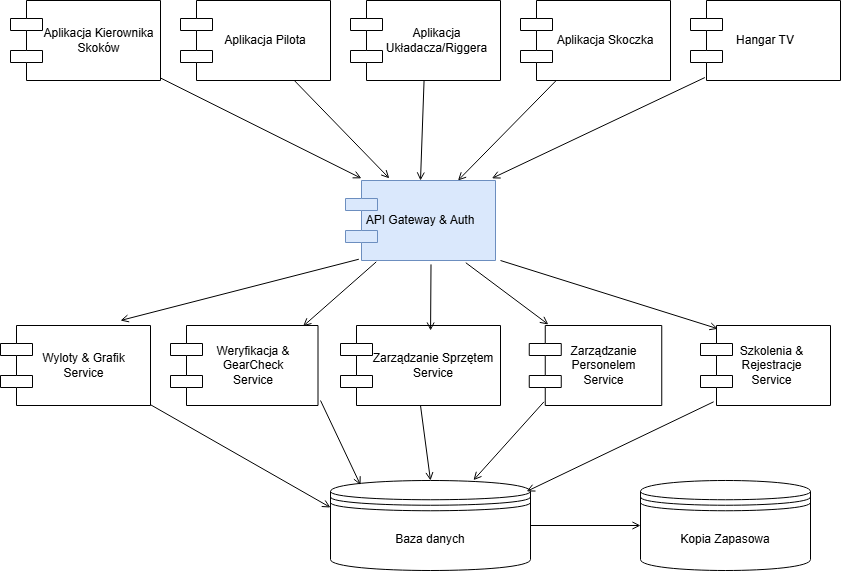

The diagram above was exported from draw.io. Its source (the exported page's mxGraphModel, read from the mxfile embedded in the PNG):
<mxGraphModel dx="1193" dy="663" grid="1" gridSize="10" guides="1" tooltips="1" connect="1" arrows="1" fold="1" page="1" pageScale="1" pageWidth="900" pageHeight="1150" math="0" shadow="0">
  <root>
    <mxCell id="0" />
    <mxCell id="1" parent="0" />
    <mxCell id="UIxfjllXgKIi54BEqArW-2" parent="1" style="shape=component;html=1;whiteSpace=wrap;align=center;verticalAlign=middle;spacingLeft=27;" value="Aplikacja Kierownika Skoków" vertex="1">
      <mxGeometry height="80" width="150" x="30" y="60" as="geometry" />
    </mxCell>
    <mxCell id="UIxfjllXgKIi54BEqArW-3" parent="1" style="shape=component;html=1;whiteSpace=wrap;align=center;verticalAlign=middle;spacingLeft=20;" value="Aplikacja Pilota" vertex="1">
      <mxGeometry height="80" width="150" x="200" y="60" as="geometry" />
    </mxCell>
    <mxCell id="UIxfjllXgKIi54BEqArW-4" parent="1" style="shape=component;html=1;whiteSpace=wrap;align=center;verticalAlign=middle;spacingLeft=23;" value="Aplikacja Układacza/Riggera" vertex="1">
      <mxGeometry height="80" width="150" x="370" y="60" as="geometry" />
    </mxCell>
    <mxCell id="UIxfjllXgKIi54BEqArW-5" parent="1" style="shape=component;html=1;whiteSpace=wrap;align=center;verticalAlign=middle;spacingLeft=20;" value="Aplikacja Skoczka" vertex="1">
      <mxGeometry height="80" width="150" x="540" y="60" as="geometry" />
    </mxCell>
    <mxCell id="UIxfjllXgKIi54BEqArW-6" parent="1" style="shape=component;html=1;whiteSpace=wrap;align=center;verticalAlign=middle;" value="Hangar TV" vertex="1">
      <mxGeometry height="80" width="150" x="710" y="60" as="geometry" />
    </mxCell>
    <mxCell id="UIxfjllXgKIi54BEqArW-7" edge="1" parent="1" source="UIxfjllXgKIi54BEqArW-2" style="rounded=0;html=1;endArrow=open;endFill=0;entryX=0.106;entryY=-0.027;entryDx=0;entryDy=0;entryPerimeter=0;" target="UIxfjllXgKIi54BEqArW-19">
      <mxGeometry relative="1" as="geometry">
        <mxPoint x="380" y="245" as="targetPoint" />
      </mxGeometry>
    </mxCell>
    <mxCell id="UIxfjllXgKIi54BEqArW-8" edge="1" parent="1" source="UIxfjllXgKIi54BEqArW-3" style="rounded=0;html=1;endArrow=open;endFill=0;entryX=0.292;entryY=-0.027;entryDx=0;entryDy=0;entryPerimeter=0;" target="UIxfjllXgKIi54BEqArW-19">
      <mxGeometry relative="1" as="geometry">
        <mxPoint x="416" y="245" as="targetPoint" />
      </mxGeometry>
    </mxCell>
    <mxCell id="UIxfjllXgKIi54BEqArW-9" edge="1" parent="1" source="UIxfjllXgKIi54BEqArW-4" style="rounded=0;html=1;endArrow=open;endFill=0;entryX=0.5;entryY=0;entryDx=0;entryDy=0;" target="UIxfjllXgKIi54BEqArW-19">
      <mxGeometry relative="1" as="geometry">
        <mxPoint x="453" y="245" as="targetPoint" />
      </mxGeometry>
    </mxCell>
    <mxCell id="UIxfjllXgKIi54BEqArW-10" edge="1" parent="1" source="UIxfjllXgKIi54BEqArW-5" style="rounded=0;html=1;endArrow=open;endFill=0;entryX=0.75;entryY=0;entryDx=0;entryDy=0;" target="UIxfjllXgKIi54BEqArW-19">
      <mxGeometry relative="1" as="geometry">
        <mxPoint x="490" y="245" as="targetPoint" />
      </mxGeometry>
    </mxCell>
    <mxCell id="UIxfjllXgKIi54BEqArW-11" edge="1" parent="1" source="UIxfjllXgKIi54BEqArW-6" style="rounded=0;html=1;endArrow=open;endFill=0;entryX=0.976;entryY=-0.027;entryDx=0;entryDy=0;entryPerimeter=0;exitX=0.096;exitY=0.963;exitDx=0;exitDy=0;exitPerimeter=0;" target="UIxfjllXgKIi54BEqArW-19">
      <mxGeometry relative="1" as="geometry">
        <mxPoint x="526" y="245" as="targetPoint" />
      </mxGeometry>
    </mxCell>
    <mxCell id="UIxfjllXgKIi54BEqArW-19" parent="1" style="shape=component;html=1;whiteSpace=wrap;align=center;verticalAlign=middle;fillColor=#dae8fc;strokeColor=#6c8ebf;" value="API Gateway &amp; Auth" vertex="1">
      <mxGeometry height="80" width="150" x="365" y="240" as="geometry" />
    </mxCell>
    <mxCell id="UIxfjllXgKIi54BEqArW-20" parent="1" style="shape=component;html=1;whiteSpace=wrap;align=center;verticalAlign=middle;spacingLeft=17;" value="Wyloty &amp; Grafik&#10;Service" vertex="1">
      <mxGeometry height="80" width="150" x="20" y="385" as="geometry" />
    </mxCell>
    <mxCell id="UIxfjllXgKIi54BEqArW-21" parent="1" style="shape=component;html=1;whiteSpace=wrap;align=center;verticalAlign=middle;spacingLeft=18;" value="Weryfikacja &amp; GearCheck&#10;Service" vertex="1">
      <mxGeometry height="80" width="147.5" x="190" y="385" as="geometry" />
    </mxCell>
    <mxCell id="UIxfjllXgKIi54BEqArW-22" parent="1" style="shape=component;html=1;whiteSpace=wrap;align=center;verticalAlign=middle;spacingLeft=26;" value="Zarządzanie Sprzętem&#10;Service" vertex="1">
      <mxGeometry height="80" width="160" x="360" y="385" as="geometry" />
    </mxCell>
    <mxCell id="UIxfjllXgKIi54BEqArW-23" parent="1" style="shape=component;html=1;whiteSpace=wrap;align=center;verticalAlign=middle;spacingLeft=16;" value="Zarządzanie Personelem&#10;Service" vertex="1">
      <mxGeometry height="80" width="132.5" x="548.75" y="385" as="geometry" />
    </mxCell>
    <mxCell id="UIxfjllXgKIi54BEqArW-24" parent="1" style="shape=component;html=1;whiteSpace=wrap;align=center;verticalAlign=middle;spacingLeft=13;spacingTop=0;" value="Szkolenia &amp; Rejestracje&#10;Service" vertex="1">
      <mxGeometry height="80" width="130" x="720" y="385" as="geometry" />
    </mxCell>
    <mxCell id="UIxfjllXgKIi54BEqArW-25" parent="1" style="shape=datastore;whiteSpace=wrap;html=1;" value="Baza danych" vertex="1">
      <mxGeometry height="90" width="200" x="350" y="540" as="geometry" />
    </mxCell>
    <mxCell id="UIxfjllXgKIi54BEqArW-26" parent="1" style="shape=datastore;whiteSpace=wrap;html=1;" value="Kopia Zapasowa" vertex="1">
      <mxGeometry height="90" width="170" x="660" y="540" as="geometry" />
    </mxCell>
    <mxCell id="UIxfjllXgKIi54BEqArW-27" edge="1" parent="1" source="UIxfjllXgKIi54BEqArW-25" style="edgeStyle=orthogonalEdgeStyle;rounded=0;html=1;endArrow=open;endFill=0;" target="UIxfjllXgKIi54BEqArW-26" value="">
      <mxGeometry relative="1" x="-0.004" as="geometry">
        <mxPoint as="offset" />
      </mxGeometry>
    </mxCell>
    <mxCell id="UIxfjllXgKIi54BEqArW-33" edge="1" parent="1" source="UIxfjllXgKIi54BEqArW-19" style="rounded=0;html=1;endArrow=open;endFill=0;exitX=0.089;exitY=0.984;exitDx=0;exitDy=0;exitPerimeter=0;">
      <mxGeometry relative="1" as="geometry">
        <mxPoint x="210" y="310" as="sourcePoint" />
        <mxPoint x="140" y="380" as="targetPoint" />
      </mxGeometry>
    </mxCell>
    <mxCell id="UIxfjllXgKIi54BEqArW-34" edge="1" parent="1" source="UIxfjllXgKIi54BEqArW-19" style="rounded=0;html=1;endArrow=open;endFill=0;entryX=0.899;entryY=0.009;entryDx=0;entryDy=0;entryPerimeter=0;exitX=0.205;exitY=1.017;exitDx=0;exitDy=0;exitPerimeter=0;" target="UIxfjllXgKIi54BEqArW-21">
      <mxGeometry relative="1" as="geometry">
        <mxPoint x="400" y="340" as="sourcePoint" />
        <mxPoint x="601" y="441" as="targetPoint" />
      </mxGeometry>
    </mxCell>
    <mxCell id="UIxfjllXgKIi54BEqArW-35" edge="1" parent="1" source="UIxfjllXgKIi54BEqArW-19" style="rounded=0;html=1;endArrow=open;endFill=0;entryX=0.563;entryY=0.063;entryDx=0;entryDy=0;entryPerimeter=0;exitX=0.57;exitY=1.049;exitDx=0;exitDy=0;exitPerimeter=0;" target="UIxfjllXgKIi54BEqArW-22">
      <mxGeometry relative="1" as="geometry">
        <mxPoint x="440" y="350" as="sourcePoint" />
        <mxPoint x="641" y="451" as="targetPoint" />
      </mxGeometry>
    </mxCell>
    <mxCell id="UIxfjllXgKIi54BEqArW-36" edge="1" parent="1" source="UIxfjllXgKIi54BEqArW-19" style="rounded=0;html=1;endArrow=open;endFill=0;exitX=0.802;exitY=1.028;exitDx=0;exitDy=0;exitPerimeter=0;entryX=0.144;entryY=-0.013;entryDx=0;entryDy=0;entryPerimeter=0;" target="UIxfjllXgKIi54BEqArW-23">
      <mxGeometry relative="1" as="geometry">
        <mxPoint x="510" y="320" as="sourcePoint" />
        <mxPoint x="570" y="380" as="targetPoint" />
      </mxGeometry>
    </mxCell>
    <mxCell id="UIxfjllXgKIi54BEqArW-37" edge="1" parent="1" style="rounded=0;html=1;endArrow=open;endFill=0;entryX=0.134;entryY=0.041;entryDx=0;entryDy=0;entryPerimeter=0;" target="UIxfjllXgKIi54BEqArW-24">
      <mxGeometry relative="1" as="geometry">
        <mxPoint x="520" y="320" as="sourcePoint" />
        <mxPoint x="731" y="431" as="targetPoint" />
      </mxGeometry>
    </mxCell>
    <mxCell id="UIxfjllXgKIi54BEqArW-38" edge="1" parent="1" source="UIxfjllXgKIi54BEqArW-20" style="rounded=0;html=1;endArrow=open;endFill=0;entryX=0;entryY=0.3;entryDx=0;entryDy=0;exitX=0.997;exitY=0.987;exitDx=0;exitDy=0;exitPerimeter=0;" target="UIxfjllXgKIi54BEqArW-25">
      <mxGeometry relative="1" as="geometry">
        <mxPoint x="120" y="500" as="sourcePoint" />
        <mxPoint x="321" y="601" as="targetPoint" />
      </mxGeometry>
    </mxCell>
    <mxCell id="UIxfjllXgKIi54BEqArW-39" edge="1" parent="1" style="rounded=0;html=1;endArrow=open;endFill=0;entryX=0.15;entryY=0.05;entryDx=0;entryDy=0;entryPerimeter=0;" target="UIxfjllXgKIi54BEqArW-25">
      <mxGeometry relative="1" as="geometry">
        <mxPoint x="340" y="460" as="sourcePoint" />
        <mxPoint x="541" y="561" as="targetPoint" />
      </mxGeometry>
    </mxCell>
    <mxCell id="UIxfjllXgKIi54BEqArW-40" edge="1" parent="1" source="UIxfjllXgKIi54BEqArW-22" style="rounded=0;html=1;endArrow=open;endFill=0;entryX=0.5;entryY=0;entryDx=0;entryDy=0;exitX=0.5;exitY=1;exitDx=0;exitDy=0;" target="UIxfjllXgKIi54BEqArW-25">
      <mxGeometry relative="1" as="geometry">
        <mxPoint x="430" y="490" as="sourcePoint" />
        <mxPoint x="631" y="591" as="targetPoint" />
      </mxGeometry>
    </mxCell>
    <mxCell id="UIxfjllXgKIi54BEqArW-41" edge="1" parent="1" source="UIxfjllXgKIi54BEqArW-23" style="rounded=0;html=1;endArrow=open;endFill=0;entryX=0.715;entryY=-0.004;entryDx=0;entryDy=0;entryPerimeter=0;exitX=0.111;exitY=0.954;exitDx=0;exitDy=0;exitPerimeter=0;" target="UIxfjllXgKIi54BEqArW-25">
      <mxGeometry relative="1" as="geometry">
        <mxPoint x="560" y="480" as="sourcePoint" />
        <mxPoint x="761" y="581" as="targetPoint" />
      </mxGeometry>
    </mxCell>
    <mxCell id="UIxfjllXgKIi54BEqArW-42" edge="1" parent="1" source="UIxfjllXgKIi54BEqArW-24" style="rounded=0;html=1;endArrow=open;endFill=0;entryX=0.981;entryY=0.121;entryDx=0;entryDy=0;entryPerimeter=0;exitX=0.101;exitY=0.954;exitDx=0;exitDy=0;exitPerimeter=0;" target="UIxfjllXgKIi54BEqArW-25">
      <mxGeometry relative="1" as="geometry">
        <mxPoint x="740" y="470" as="sourcePoint" />
        <mxPoint x="941" y="571" as="targetPoint" />
      </mxGeometry>
    </mxCell>
  </root>
</mxGraphModel>